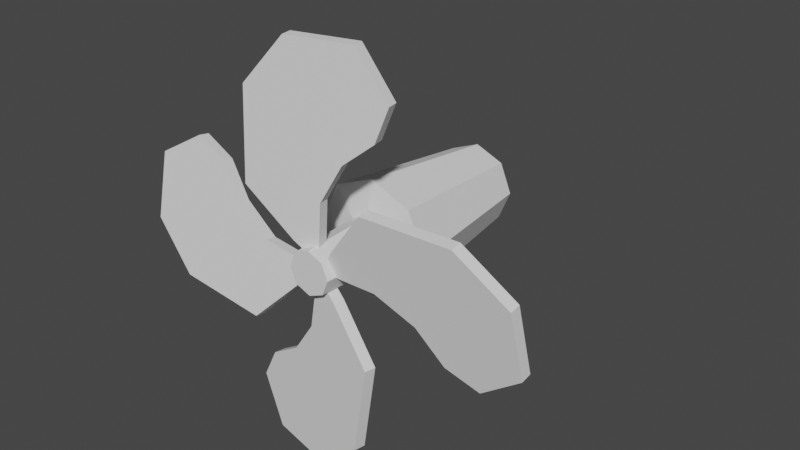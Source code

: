 # Source: Fan1.blend  (saved by Blender 3.3.6; exported with 4.5.12 LTS)
import bpy
from mathutils import Matrix  # noqa: F401  (used for matrix-valued properties, if any)

bpy.ops.wm.read_factory_settings(use_empty=True)
scene = bpy.context.scene
scene.name = 'Scene'

# ---- collections
col_collection = bpy.data.collections.new('Collection'); scene.collection.children.link(col_collection)

# ---- materials (node trees are filled in below, after node groups)
mat_tablefan_miyaharu_initialshadinggroup4 = bpy.data.materials.new('tablefan_miyaharu_initialShadingGroup4')
mat_tablefan_miyaharu_initialshadinggroup4.use_transparent_shadow = False
mat_tablefan_miyaharu_initialshadinggroup4.roughness = 1.0
mat_tablefan_miyaharu_initialshadinggroup4_001 = bpy.data.materials.new('tablefan_miyaharu_initialShadingGroup4.001')
mat_tablefan_miyaharu_initialshadinggroup4_001.use_transparent_shadow = False
mat_tablefan_miyaharu_initialshadinggroup4_001.roughness = 1.0

# ---- material node trees
mat_tablefan_miyaharu_initialshadinggroup4.use_nodes = True; mat_tablefan_miyaharu_initialshadinggroup4.node_tree.nodes.clear()
_N = mat_tablefan_miyaharu_initialshadinggroup4.node_tree.nodes; _L = mat_tablefan_miyaharu_initialshadinggroup4.node_tree.links
n0 = _N.new('ShaderNodeBsdfPrincipled'); n0.name = 'Principled BSDF'; n0.location = (1200, 0)
n0.distribution = 'GGX'
n0.subsurface_method = 'RANDOM_WALK_SKIN'
n0.inputs[2].default_value = 1.0
n0.inputs[3].default_value = 1.45
n0.inputs[13].default_value = 0.0
n0.inputs[27].default_value = (0.0, 0.0, 0.0, 1.0)
n0.inputs[28].default_value = 1.0
n1 = _N.new('ShaderNodeOutputMaterial'); n1.name = 'Material Output'; n1.location = (1500, 0)
_L.new(n0.outputs[0], n1.inputs[0])
n1.is_active_output = True
mat_tablefan_miyaharu_initialshadinggroup4_001.use_nodes = True; mat_tablefan_miyaharu_initialshadinggroup4_001.node_tree.nodes.clear()
_N = mat_tablefan_miyaharu_initialshadinggroup4_001.node_tree.nodes; _L = mat_tablefan_miyaharu_initialshadinggroup4_001.node_tree.links
n0 = _N.new('ShaderNodeBsdfPrincipled'); n0.name = 'Principled BSDF'; n0.location = (1200, 0)
n0.distribution = 'GGX'
n0.subsurface_method = 'RANDOM_WALK_SKIN'
n0.inputs[2].default_value = 1.0
n0.inputs[3].default_value = 1.45
n0.inputs[13].default_value = 0.0
n0.inputs[27].default_value = (0.0, 0.0, 0.0, 1.0)
n0.inputs[28].default_value = 1.0
n1 = _N.new('ShaderNodeOutputMaterial'); n1.name = 'Material Output'; n1.location = (1500, 0)
_L.new(n0.outputs[0], n1.inputs[0])
n1.is_active_output = True

# ---- world
world_world = bpy.data.worlds.new('World'); scene.world = world_world
world_world.use_nodes = True; world_world.node_tree.nodes.clear()
_N = world_world.node_tree.nodes; _L = world_world.node_tree.links
n0 = _N.new('ShaderNodeOutputWorld'); n0.name = 'World Output'; n0.location = (300, 300)
n1 = _N.new('ShaderNodeBackground'); n1.name = 'Background'; n1.location = (10, 300)
n1.inputs[0].default_value = (0.05088, 0.05088, 0.05088, 1.0)
_L.new(n1.outputs[0], n0.inputs[0])
n0.is_active_output = True
world_world.color = (0.05088, 0.05088, 0.05088)
world_world.use_sun_shadow = False
world_world.sun_shadow_jitter_overblur = 0.0

# ---- meshes
me_tablefan_miyaharu = bpy.data.meshes.new('tablefan_miyaharu')
me_tablefan_miyaharu.from_pydata([(0.6941, 1.07, 0.403), (0.4927, 1.556, 0.403), (0.4927, 0.5836, 0.403), (0.006453, 0.3822, 0.403), (-0.4798, 0.5836, 0.403), (-0.6812, 1.07, 0.403), (-0.4798, 1.556, 0.403), (0.006453, 1.758, 0.403), (0.4827, 1.07, -1.424), (0.3432, 1.407, -1.424), (0.3432, 0.7332, -1.424), (0.006453, 0.5937, -1.424), (-0.3303, 0.7332, -1.424), (-0.4698, 1.07, -1.424), (-0.3303, 1.407, -1.424), (0.006453, 1.546, -1.424), (0.2114, 1.275, 0.4748), (0.006454, 1.36, 0.4748), (-0.1985, 1.275, 0.4748), (-0.2833, 1.07, 0.4748), (-0.1985, 0.865, 0.4748), (0.006454, 0.7801, 0.4748), (0.2114, 0.865, 0.4748), (0.2962, 1.07, 0.4748), (0.1853, 1.249, 1.356), (0.006454, 1.323, 1.356), (-0.1724, 1.249, 1.356), (-0.2464, 1.07, 1.356), (-0.1724, 0.8911, 1.356), (0.006454, 0.817, 1.356), (0.1853, 0.8911, 1.356), (0.2593, 1.07, 1.356), (0.1039, 1.177, -0.9119), (-0.07811, 1.177, -0.9119), (-0.1691, 1.177, -0.7543), (-0.07811, 1.177, -0.5967), (0.1039, 1.177, -0.5967), (0.1948, 1.177, -0.7543), (-0.7724, 2.88, 1.245), (-0.2955, 3.437, 1.161), (0.4656, 3.457, 1.027), (0.8106, 2.942, 0.9659), (-1.832, 0.3993, 1.373), (0.6047, -0.81, 1.245)], [(38, 39), (39, 40), (40, 41)], [(9, 8, 10, 11, 12, 13, 14, 15), (1, 0, 8, 9), (0, 2, 10, 8), (2, 3, 11, 10), (3, 4, 12, 11), (4, 5, 13, 12), (5, 6, 14, 13), (6, 7, 15, 14), (7, 1, 9, 15), (1, 7, 17, 16), (7, 6, 18, 17), (6, 5, 19, 18), (5, 4, 20, 19), (4, 3, 21, 20), (3, 2, 22, 21), (2, 0, 23, 22), (0, 1, 16, 23), (32, 33, 34, 35, 36, 37), (17, 25, 24, 16), (24, 31, 23, 16), (31, 30, 22, 23), (30, 29, 21, 22), (18, 26, 25, 17), (19, 27, 26, 18), (20, 28, 27, 19), (21, 29, 28, 20), (24, 25, 26, 27, 28, 29, 30, 31)])
_uv = me_tablefan_miyaharu.uv_layers.new(name='UVMap')
_uv.uv.foreach_set('vector', [0.6105, 0.04577, 0.6562, 0.1562, 0.6105, 0.2667, 0.5, 0.3125, 0.3895, 0.2667, 0.3438, 0.1562, 0.3895, 0.04577, 0.5, 0.0, 0.6105, 0.04577, 0.6562, 0.1562, 0.6562, 0.1562, 0.6105, 0.04577, 0.6562, 0.1562, 0.6105, 0.2667, 0.6105, 0.2667, 0.6562, 0.1562, 0.6105, 0.2667, 0.5, 0.3125, 0.5, 0.3125, 0.6105, 0.2667, 0.5, 0.3125, 0.3895, 0.2667, 0.3895, 0.2667, 0.5, 0.3125, 0.3895, 0.2667, 0.3438, 0.1562, 0.3438, 0.1562, 0.3895, 0.2667, 0.3438, 0.1562, 0.3895, 0.04577, 0.3895, 0.04577, 0.3438, 0.1562, 0.3895, 0.04577, 0.5, 0.0, 0.5, 0.0, 0.3895, 0.04577, 0.5, 0.0, 0.6105, 0.04577, 0.6105, 0.04577, 0.5, 0.0, 0.6105, 0.04577, 0.5, 0.0, 0.5, 0.0, 0.6105, 0.04577, 0.5, 0.0, 0.3895, 0.04577, 0.3895, 0.04577, 0.5, 0.0, 0.3895, 0.04577, 0.3438, 0.1562, 0.3438, 0.1562, 0.3895, 0.04577, 0.3438, 0.1562, 0.3895, 0.2667, 0.3895, 0.2667, 0.3438, 0.1562, 0.3895, 0.2667, 0.5, 0.3125, 0.5, 0.3125, 0.3895, 0.2667, 0.5, 0.3125, 0.6105, 0.2667, 0.6105, 0.2667, 0.5, 0.3125, 0.6105, 0.2667, 0.6562, 0.1562, 0.6562, 0.1562, 0.6105, 0.2667, 0.6562, 0.1562, 0.6105, 0.04577, 0.6105, 0.04577, 0.6562, 0.1562, 0.5781, 0.9791, 0.4219, 0.9791, 0.3438, 0.8438, 0.4219, 0.7084, 0.5781, 0.7084, 0.6562, 0.8438, 0.5, 0.0, 0.0, 0.0, 0.0, 0.0, 0.6105, 0.04577, 0.0, 0.0, 0.0, 0.0, 0.6562, 0.1562, 0.6105, 0.04577, 0.0, 0.0, 0.0, 0.0, 0.6105, 0.2667, 0.6562, 0.1562, 0.0, 0.0, 0.0, 0.0, 0.5, 0.3125, 0.6105, 0.2667, 0.3895, 0.04577, 0.0, 0.0, 0.0, 0.0, 0.5, 0.0, 0.3438, 0.1562, 0.0, 0.0, 0.0, 0.0, 0.3895, 0.04577, 0.3895, 0.2667, 0.0, 0.0, 0.0, 0.0, 0.3438, 0.1562, 0.5, 0.3125, 0.0, 0.0, 0.0, 0.0, 0.3895, 0.2667, 0.0, 0.0, 0.0, 0.0, 0.0, 0.0, 0.0, 0.0, 0.0, 0.0, 0.0, 0.0, 0.0, 0.0, 0.0, 0.0])
me_tablefan_miyaharu.materials.append(mat_tablefan_miyaharu_initialshadinggroup4)
me_tablefan_miyaharu.update()
me_tablefan_miyaharu.normals_split_custom_set([tuple(v) for v in zip(*[iter([0.0, 0.0, -1.0, 0.0, 0.0, -1.0, 0.0, 0.0, -1.0, 0.0, 0.0, -1.0, 0.0, 0.0, -1.0, 0.0, 0.0, -1.0, 0.0, 0.0, -1.0, 0.0, 0.0, -1.0, 0.9186, 0.3805, -0.1063, 0.9186, 0.3805, -0.1063, 0.9186, 0.3805, -0.1063, 0.9186, 0.3805, -0.1063, 0.9186, -0.3805, -0.1063, 0.9186, -0.3805, -0.1063, 0.9186, -0.3805, -0.1063, 0.9186, -0.3805, -0.1063, 0.3805, -0.9186, -0.1063, 0.3805, -0.9186, -0.1063, 0.3805, -0.9186, -0.1063, 0.3805, -0.9186, -0.1063, -0.3805, -0.9186, -0.1063, -0.3805, -0.9186, -0.1063, -0.3805, -0.9186, -0.1063, -0.3805, -0.9186, -0.1063, -0.9186, -0.3805, -0.1063, -0.9186, -0.3805, -0.1063, -0.9186, -0.3805, -0.1063, -0.9186, -0.3805, -0.1063, -0.9186, 0.3805, -0.1063, -0.9186, 0.3805, -0.1063, -0.9186, 0.3805, -0.1063, -0.9186, 0.3805, -0.1063, -0.3805, 0.9186, -0.1063, -0.3805, 0.9186, -0.1063, -0.3805, 0.9186, -0.1063, -0.3805, 0.9186, -0.1063, 0.3805, 0.9186, -0.1063, 0.3805, 0.9186, -0.1063, 0.3805, 0.9186, -0.1063, 0.3805, 0.9186, -0.1063, 0.07335, 0.1771, 0.9815, 0.07335, 0.1771, 0.9815, 0.07335, 0.1771, 0.9815, 0.07335, 0.1771, 0.9815, -0.07335, 0.1771, 0.9815, -0.07335, 0.1771, 0.9815, -0.07335, 0.1771, 0.9815, -0.07335, 0.1771, 0.9815, -0.1771, 0.07335, 0.9815, -0.1771, 0.07335, 0.9815, -0.1771, 0.07335, 0.9815, -0.1771, 0.07335, 0.9815, -0.1771, -0.07335, 0.9815, -0.1771, -0.07335, 0.9815, -0.1771, -0.07335, 0.9815, -0.1771, -0.07335, 0.9815, -0.07335, -0.1771, 0.9815, -0.07335, -0.1771, 0.9815, -0.07335, -0.1771, 0.9815, -0.07335, -0.1771, 0.9815, 0.07335, -0.1771, 0.9815, 0.07335, -0.1771, 0.9815, 0.07335, -0.1771, 0.9815, 0.07335, -0.1771, 0.9815, 0.1771, -0.07335, 0.9815, 0.1771, -0.07335, 0.9815, 0.1771, -0.07335, 0.9815, 0.1771, -0.07335, 0.9815, 0.1771, 0.07335, 0.9815, 0.1771, 0.07335, 0.9815, 0.1771, 0.07335, 0.9815, 0.1771, 0.07335, 0.9815, 0.0, 1.0, 8.661e-08, 0.0, 1.0, 8.661e-08, 0.0, 1.0, 8.661e-08, 0.0, 1.0, 8.661e-08, 0.0, 1.0, 8.661e-08, 0.0, 1.0, 8.661e-08, 0.3824, 0.9232, 0.03868, 0.3824, 0.9232, 0.03868, 0.3824, 0.9232, 0.03868, 0.3824, 0.9232, 0.03868, 0.9232, 0.3824, 0.03868, 0.9232, 0.3824, 0.03868, 0.9232, 0.3824, 0.03868, 0.9232, 0.3824, 0.03868, 0.9232, -0.3824, 0.03868, 0.9232, -0.3824, 0.03868, 0.9232, -0.3824, 0.03868, 0.9232, -0.3824, 0.03868, 0.3824, -0.9232, 0.03868, 0.3824, -0.9232, 0.03868, 0.3824, -0.9232, 0.03868, 0.3824, -0.9232, 0.03868, -0.3824, 0.9232, 0.03868, -0.3824, 0.9232, 0.03868, -0.3824, 0.9232, 0.03868, -0.3824, 0.9232, 0.03868, -0.9232, 0.3824, 0.03868, -0.9232, 0.3824, 0.03868, -0.9232, 0.3824, 0.03868, -0.9232, 0.3824, 0.03868, -0.9232, -0.3824, 0.03868, -0.9232, -0.3824, 0.03868, -0.9232, -0.3824, 0.03868, -0.9232, -0.3824, 0.03868, -0.3824, -0.9232, 0.03868, -0.3824, -0.9232, 0.03868, -0.3824, -0.9232, 0.03868, -0.3824, -0.9232, 0.03868, 8.238e-08, 0.0, 1.0, 8.238e-08, 0.0, 1.0, 8.238e-08, 0.0, 1.0, 8.238e-08, 0.0, 1.0, 8.238e-08, 0.0, 1.0, 8.238e-08, 0.0, 1.0, 8.238e-08, 0.0, 1.0, 8.238e-08, 0.0, 1.0])] * 3)])
me_tablefan_miyaharu_001 = bpy.data.meshes.new('tablefan_miyaharu.001')
me_tablefan_miyaharu_001.from_pydata([(0.2644, 0.2682, -0.02508), (0.7236, 0.8461, 0.07154), (1.363, 0.8558, 0.06617), (1.786, 0.8621, 0.0626), (2.371, 0.4211, -0.0215), (2.44, -0.3372, -0.1557), (1.947, -0.7139, -0.2165), (1.547, -0.5866, -0.1897), (1.23, -0.2443, -0.1369), (0.7681, -0.0255, -0.08234), (0.09712, -0.02704, -0.07518), (0.09853, -0.04952, 0.05257), (0.2658, 0.2457, 0.1027), (0.7695, -0.04798, 0.04541), (1.231, -0.2668, -0.00917), (1.548, -0.609, -0.06194), (1.949, -0.7364, -0.08878), (2.441, -0.3597, -0.02795), (2.373, 0.3986, 0.1062), (1.787, 0.8396, 0.1903), (1.365, 0.8334, 0.1939), (0.725, 0.8236, 0.1993), (-0.2538, 0.216, -0.02508), (-0.8018, 0.7106, 0.07154), (-0.7713, 1.349, 0.06617), (-0.751, 1.772, 0.0626), (-0.2741, 2.328, -0.0215), (0.487, 2.349, -0.1557), (0.832, 1.834, -0.2165), (0.6798, 1.442, -0.1897), (0.3183, 1.148, -0.1369), (0.07093, 0.7003, -0.08234), (0.03034, 0.03053, -0.07518), (0.05287, 0.03053, 0.05257), (-0.2313, 0.216, 0.1027), (0.09346, 0.7003, 0.04541), (0.3408, 1.148, -0.00917), (0.7023, 1.442, -0.06194), (0.8545, 1.834, -0.08878), (0.5095, 2.349, -0.02795), (-0.2516, 2.328, 0.1063), (-0.7285, 1.772, 0.1903), (-0.7488, 1.349, 0.1939), (-0.7792, 0.7106, 0.1993), (-0.2289, -0.3282, -0.02508), (-0.7554, -0.8456, 0.07154), (-1.391, -0.777, 0.06617), (-1.812, -0.7315, 0.0626), (-2.339, -0.2221, -0.0215), (-2.314, 0.5389, -0.1557), (-1.779, 0.8524, -0.2165), (-1.397, 0.677, -0.1897), (-1.125, 0.2986, -0.1369), (-0.6929, 0.02488, -0.08234), (-0.02679, -0.05572, -0.07518), (-0.02544, -0.03323, 0.05257), (-0.2276, -0.3058, 0.1027), (-0.6916, 0.04737, 0.04541), (-1.123, 0.3211, -0.00917), (-1.396, 0.6995, -0.06194), (-1.777, 0.8749, -0.08878), (-2.312, 0.5613, -0.02795), (-2.337, -0.1996, 0.1063), (-1.81, -0.709, 0.1903), (-1.39, -0.7545, 0.1939), (-0.7541, -0.8231, 0.1993), (0.3071, -0.3163, -0.02508), (0.7959, -0.8694, 0.07154), (0.6938, -1.501, 0.06617), (0.6261, -1.918, 0.0626), (0.08954, -2.417, -0.0215), (-0.669, -2.352, -0.1557), (-0.9538, -1.802, -0.2165), (-0.7585, -1.43, -0.1897), (-0.3662, -1.178, -0.1369), (-0.07004, -0.7609, -0.08234), (0.04568, -0.1, -0.07518), (0.0233, -0.09746, 0.05257), (0.2847, -0.3137, 0.1027), (-0.09242, -0.7584, 0.04541), (-0.3886, -1.175, -0.00917), (-0.7809, -1.427, -0.06194), (-0.9762, -1.799, -0.08878), (-0.6914, -2.35, -0.02795), (0.06716, -2.415, 0.1062), (0.6037, -1.916, 0.1903), (0.6714, -1.498, 0.1939), (0.7736, -0.8669, 0.1993)], [], [(12, 11, 13, 14, 15, 16, 17, 18, 19, 20, 21), (0, 1, 2, 3, 4, 5, 6, 7, 8, 9, 10), (0, 10, 11, 12), (10, 9, 13, 11), (9, 8, 14, 13), (8, 7, 15, 14), (7, 6, 16, 15), (6, 5, 17, 16), (5, 4, 18, 17), (4, 3, 19, 18), (3, 2, 20, 19), (2, 1, 21, 20), (1, 0, 12, 21), (34, 33, 35, 36, 37, 38, 39, 40, 41, 42, 43), (22, 23, 24, 25, 26, 27, 28, 29, 30, 31, 32), (22, 32, 33, 34), (32, 31, 35, 33), (31, 30, 36, 35), (30, 29, 37, 36), (29, 28, 38, 37), (28, 27, 39, 38), (27, 26, 40, 39), (26, 25, 41, 40), (25, 24, 42, 41), (24, 23, 43, 42), (23, 22, 34, 43), (56, 55, 57, 58, 59, 60, 61, 62, 63, 64, 65), (44, 45, 46, 47, 48, 49, 50, 51, 52, 53, 54), (44, 54, 55, 56), (54, 53, 57, 55), (53, 52, 58, 57), (52, 51, 59, 58), (51, 50, 60, 59), (50, 49, 61, 60), (49, 48, 62, 61), (48, 47, 63, 62), (47, 46, 64, 63), (46, 45, 65, 64), (45, 44, 56, 65), (78, 77, 79, 80, 81, 82, 83, 84, 85, 86, 87), (66, 67, 68, 69, 70, 71, 72, 73, 74, 75, 76), (66, 76, 77, 78), (76, 75, 79, 77), (75, 74, 80, 79), (74, 73, 81, 80), (73, 72, 82, 81), (72, 71, 83, 82), (71, 70, 84, 83), (70, 69, 85, 84), (69, 68, 86, 85), (68, 67, 87, 86), (67, 66, 78, 87)])
_uv = me_tablefan_miyaharu_001.uv_layers.new(name='UVMap')
_uv.uv.foreach_set('vector', [0.1618, 0.0, 0.0, 0.02534, 0.1978, 0.2775, 0.3163, 0.5145, 0.2125, 0.7385, 0.2816, 0.9273, 0.5701, 1.0, 0.8394, 0.7474, 0.8357, 0.3952, 0.709, 0.2378, 0.5174, 0.0, 0.1618, 0.0, 0.5174, 0.0, 0.709, 0.2378, 0.8357, 0.3952, 0.8394, 0.7474, 0.5701, 1.0, 0.2816, 0.9273, 0.2125, 0.7385, 0.3163, 0.5145, 0.1978, 0.2775, 0.0, 0.02534, 0.1618, 0.0, 0.0, 0.02534, 0.0, 0.02534, 0.1618, 0.0, 0.0, 0.02534, 0.1978, 0.2775, 0.1978, 0.2775, 0.0, 0.02534, 0.1978, 0.2775, 0.3163, 0.5145, 0.3163, 0.5145, 0.1978, 0.2775, 0.3163, 0.5145, 0.2125, 0.7385, 0.2125, 0.7385, 0.3163, 0.5145, 0.2125, 0.7385, 0.2816, 0.9273, 0.2816, 0.9273, 0.2125, 0.7385, 0.2816, 0.9273, 0.5701, 1.0, 0.5701, 1.0, 0.2816, 0.9273, 0.5701, 1.0, 0.8394, 0.7474, 0.8394, 0.7474, 0.5701, 1.0, 0.8394, 0.7474, 0.8357, 0.3952, 0.8357, 0.3952, 0.8394, 0.7474, 0.8357, 0.3952, 0.709, 0.2378, 0.709, 0.2378, 0.8357, 0.3952, 0.709, 0.2378, 0.5174, 0.0, 0.5174, 0.0, 0.709, 0.2378, 0.5174, 0.0, 0.1618, 0.0, 0.1618, 0.0, 0.5174, 0.0, 0.1618, 0.0, 0.0, 0.02534, 0.1978, 0.2775, 0.3163, 0.5145, 0.2125, 0.7385, 0.2816, 0.9273, 0.5701, 1.0, 0.8394, 0.7474, 0.8357, 0.3952, 0.709, 0.2378, 0.5174, 0.0, 0.1618, 0.0, 0.5174, 0.0, 0.709, 0.2378, 0.8357, 0.3952, 0.8394, 0.7474, 0.5701, 1.0, 0.2816, 0.9273, 0.2125, 0.7385, 0.3163, 0.5145, 0.1978, 0.2775, 0.0, 0.02534, 0.1618, 0.0, 0.0, 0.02534, 0.0, 0.02534, 0.1618, 0.0, 0.0, 0.02534, 0.1978, 0.2775, 0.1978, 0.2775, 0.0, 0.02534, 0.1978, 0.2775, 0.3163, 0.5145, 0.3163, 0.5145, 0.1978, 0.2775, 0.3163, 0.5145, 0.2125, 0.7385, 0.2125, 0.7385, 0.3163, 0.5145, 0.2125, 0.7385, 0.2816, 0.9273, 0.2816, 0.9273, 0.2125, 0.7385, 0.2816, 0.9273, 0.5701, 1.0, 0.5701, 1.0, 0.2816, 0.9273, 0.5701, 1.0, 0.8394, 0.7474, 0.8394, 0.7474, 0.5701, 1.0, 0.8394, 0.7474, 0.8357, 0.3952, 0.8357, 0.3952, 0.8394, 0.7474, 0.8357, 0.3952, 0.709, 0.2378, 0.709, 0.2378, 0.8357, 0.3952, 0.709, 0.2378, 0.5174, 0.0, 0.5174, 0.0, 0.709, 0.2378, 0.5174, 0.0, 0.1618, 0.0, 0.1618, 0.0, 0.5174, 0.0, 0.1618, 0.0, 0.0, 0.02534, 0.1978, 0.2775, 0.3163, 0.5145, 0.2125, 0.7385, 0.2816, 0.9273, 0.5701, 1.0, 0.8394, 0.7474, 0.8357, 0.3952, 0.709, 0.2378, 0.5174, 0.0, 0.1618, 0.0, 0.5174, 0.0, 0.709, 0.2378, 0.8357, 0.3952, 0.8394, 0.7474, 0.5701, 1.0, 0.2816, 0.9273, 0.2125, 0.7385, 0.3163, 0.5145, 0.1978, 0.2775, 0.0, 0.02534, 0.1618, 0.0, 0.0, 0.02534, 0.0, 0.02534, 0.1618, 0.0, 0.0, 0.02534, 0.1978, 0.2775, 0.1978, 0.2775, 0.0, 0.02534, 0.1978, 0.2775, 0.3163, 0.5145, 0.3163, 0.5145, 0.1978, 0.2775, 0.3163, 0.5145, 0.2125, 0.7385, 0.2125, 0.7385, 0.3163, 0.5145, 0.2125, 0.7385, 0.2816, 0.9273, 0.2816, 0.9273, 0.2125, 0.7385, 0.2816, 0.9273, 0.5701, 1.0, 0.5701, 1.0, 0.2816, 0.9273, 0.5701, 1.0, 0.8394, 0.7474, 0.8394, 0.7474, 0.5701, 1.0, 0.8394, 0.7474, 0.8357, 0.3952, 0.8357, 0.3952, 0.8394, 0.7474, 0.8357, 0.3952, 0.709, 0.2378, 0.709, 0.2378, 0.8357, 0.3952, 0.709, 0.2378, 0.5174, 0.0, 0.5174, 0.0, 0.709, 0.2378, 0.5174, 0.0, 0.1618, 0.0, 0.1618, 0.0, 0.5174, 0.0, 0.1618, 0.0, 0.0, 0.02534, 0.1978, 0.2775, 0.3163, 0.5145, 0.2125, 0.7385, 0.2816, 0.9273, 0.5701, 1.0, 0.8394, 0.7474, 0.8357, 0.3952, 0.709, 0.2378, 0.5174, 0.0, 0.1618, 0.0, 0.5174, 0.0, 0.709, 0.2378, 0.8357, 0.3952, 0.8394, 0.7474, 0.5701, 1.0, 0.2816, 0.9273, 0.2125, 0.7385, 0.3163, 0.5145, 0.1978, 0.2775, 0.0, 0.02534, 0.1618, 0.0, 0.0, 0.02534, 0.0, 0.02534, 0.1618, 0.0, 0.0, 0.02534, 0.1978, 0.2775, 0.1978, 0.2775, 0.0, 0.02534, 0.1978, 0.2775, 0.3163, 0.5145, 0.3163, 0.5145, 0.1978, 0.2775, 0.3163, 0.5145, 0.2125, 0.7385, 0.2125, 0.7385, 0.3163, 0.5145, 0.2125, 0.7385, 0.2816, 0.9273, 0.2816, 0.9273, 0.2125, 0.7385, 0.2816, 0.9273, 0.5701, 1.0, 0.5701, 1.0, 0.2816, 0.9273, 0.5701, 1.0, 0.8394, 0.7474, 0.8394, 0.7474, 0.5701, 1.0, 0.8394, 0.7474, 0.8357, 0.3952, 0.8357, 0.3952, 0.8394, 0.7474, 0.8357, 0.3952, 0.709, 0.2378, 0.709, 0.2378, 0.8357, 0.3952, 0.709, 0.2378, 0.5174, 0.0, 0.5174, 0.0, 0.709, 0.2378, 0.5174, 0.0, 0.1618, 0.0, 0.1618, 0.0, 0.5174, 0.0])
me_tablefan_miyaharu_001.materials.append(mat_tablefan_miyaharu_initialshadinggroup4_001)
me_tablefan_miyaharu_001.update()
me_tablefan_miyaharu_001.normals_split_custom_set([tuple(v) for v in zip(*[iter([0.00958, -0.1751, 0.9845, 0.00958, -0.1751, 0.9845, 0.00958, -0.1751, 0.9845, 0.00958, -0.1751, 0.9845, 0.00958, -0.1751, 0.9845, 0.00958, -0.1751, 0.9845, 0.00958, -0.1751, 0.9845, 0.00958, -0.1751, 0.9845, 0.00958, -0.1751, 0.9845, 0.00958, -0.1751, 0.9845, 0.00958, -0.1751, 0.9845, -0.009579, 0.1751, -0.9845, -0.009579, 0.1751, -0.9845, -0.009579, 0.1751, -0.9845, -0.009579, 0.1751, -0.9845, -0.009579, 0.1751, -0.9845, -0.009579, 0.1751, -0.9845, -0.009579, 0.1751, -0.9845, -0.009579, 0.1751, -0.9845, -0.009579, 0.1751, -0.9845, -0.009579, 0.1751, -0.9845, -0.009579, 0.1751, -0.9845, -0.873, 0.4787, 0.0939, -0.873, 0.4787, 0.0939, -0.873, 0.4787, 0.0939, -0.873, 0.4787, 0.0939, 0.0004189, -0.9849, -0.1733, 0.0004189, -0.9849, -0.1733, 0.0004189, -0.9849, -0.1733, 0.0004189, -0.9849, -0.1733, -0.4377, -0.8863, -0.1511, -0.4377, -0.8863, -0.1511, -0.4377, -0.8863, -0.1511, -0.4377, -0.8863, -0.1511, -0.7379, -0.666, -0.109, -0.7379, -0.666, -0.109, -0.7379, -0.666, -0.109, -0.7379, -0.666, -0.109, -0.3089, -0.9373, -0.1615, -0.3089, -0.9373, -0.1615, -0.3089, -0.9373, -0.1615, -0.3089, -0.9373, -0.1615, 0.6123, -0.7774, -0.1436, 0.6123, -0.7774, -0.1436, 0.6123, -0.7774, -0.1436, 0.6123, -0.7774, -0.1436, 0.996, 0.08897, 0.004624, 0.996, 0.08897, 0.004624, 0.996, 0.08897, 0.004624, 0.996, 0.08897, 0.004624, 0.6086, 0.7826, 0.131, 0.6086, 0.7826, 0.131, 0.6086, 0.7826, 0.131, 0.6086, 0.7826, 0.131, -0.01314, 0.9848, 0.1734, -0.01314, 0.9848, 0.1734, -0.01314, 0.9848, 0.1734, -0.01314, 0.9848, 0.1734, -0.01353, 0.9847, 0.1734, -0.01353, 0.9847, 0.1734, -0.01353, 0.9847, 0.1734, -0.01353, 0.9847, 0.1734, -0.787, 0.606, 0.1154, -0.787, 0.606, 0.1154, -0.787, 0.606, 0.1154, -0.787, 0.606, 0.1154, 0.1753, -0.001433, 0.9845, 0.1753, -0.001433, 0.9845, 0.1753, -0.001433, 0.9845, 0.1753, -0.001433, 0.9845, 0.1753, -0.001433, 0.9845, 0.1753, -0.001433, 0.9845, 0.1753, -0.001433, 0.9845, 0.1753, -0.001433, 0.9845, 0.1753, -0.001433, 0.9845, 0.1753, -0.001433, 0.9845, 0.1753, -0.001433, 0.9845, -0.1753, 0.001433, -0.9845, -0.1753, 0.001433, -0.9845, -0.1753, 0.001433, -0.9845, -0.1753, 0.001433, -0.9845, -0.1753, 0.001433, -0.9845, -0.1753, 0.001433, -0.9845, -0.1753, 0.001433, -0.9845, -0.1753, 0.001433, -0.9845, -0.1753, 0.001433, -0.9845, -0.1753, 0.001433, -0.9845, -0.1753, 0.001433, -0.9845, -0.5325, -0.8412, 0.0939, -0.5325, -0.8412, 0.0939, -0.5325, -0.8412, 0.0939, -0.5325, -0.8412, 0.0939, 0.9829, -0.06142, -0.1733, 0.9829, -0.06142, -0.1733, 0.9829, -0.06142, -0.1733, 0.9829, -0.06142, -0.1733, 0.8571, -0.4925, -0.1511, 0.8571, -0.4925, -0.1511, 0.8571, -0.4925, -0.1511, 0.8571, -0.4925, -0.1511, 0.6184, -0.7783, -0.109, 0.6184, -0.7783, -0.109, 0.6184, -0.7783, -0.109, 0.6184, -0.7783, -0.109, 0.916, -0.3672, -0.1615, 0.916, -0.3672, -0.1615, 0.916, -0.3672, -0.1615, 0.916, -0.3672, -0.1615, 0.8144, 0.5623, -0.1436, 0.8144, 0.5623, -0.1436, 0.8144, 0.5623, -0.1436, 0.8144, 0.5623, -0.1436, -0.02625, 0.9996, 0.00463, -0.02625, 0.9996, 0.00463, -0.02625, 0.9996, 0.00463, -0.02625, 0.9996, 0.00463, -0.7428, 0.6565, 0.131, -0.7428, 0.6565, 0.131, -0.7428, 0.6565, 0.131, -0.7428, 0.6565, 0.131, -0.9836, 0.04872, 0.1734, -0.9836, 0.04872, 0.1734, -0.9836, 0.04872, 0.1734, -0.9836, 0.04872, 0.1734, -0.9837, 0.04833, 0.1734, -0.9837, 0.04833, 0.1734, -0.9837, 0.04833, 0.1734, -0.9837, 0.04833, 0.1734, -0.6543, -0.7474, 0.1154, -0.6543, -0.7474, 0.1154, -0.6543, -0.7474, 0.1154, -0.6543, -0.7474, 0.1154, 0.01192, 0.1749, 0.9845, 0.01192, 0.1749, 0.9845, 0.01192, 0.1749, 0.9845, 0.01192, 0.1749, 0.9845, 0.01192, 0.1749, 0.9845, 0.01192, 0.1749, 0.9845, 0.01192, 0.1749, 0.9845, 0.01192, 0.1749, 0.9845, 0.01192, 0.1749, 0.9845, 0.01192, 0.1749, 0.9845, 0.01192, 0.1749, 0.9845, -0.01192, -0.1749, -0.9845, -0.01192, -0.1749, -0.9845, -0.01192, -0.1749, -0.9845, -0.01192, -0.1749, -0.9845, -0.01192, -0.1749, -0.9845, -0.01192, -0.1749, -0.9845, -0.01192, -0.1749, -0.9845, -0.01192, -0.1749, -0.9845, -0.01192, -0.1749, -0.9845, -0.01192, -0.1749, -0.9845, -0.01192, -0.1749, -0.9845, 0.8078, -0.5819, 0.09391, 0.8078, -0.5819, 0.09391, 0.8078, -0.5819, 0.09391, 0.8078, -0.5819, 0.09391, 0.1201, 0.9775, -0.1733, 0.1201, 0.9775, -0.1733, 0.1201, 0.9775, -0.1733, 0.1201, 0.9775, -0.1733, 0.5429, 0.8261, -0.1511, 0.5429, 0.8261, -0.1511, 0.5429, 0.8261, -0.1511, 0.5429, 0.8261, -0.1511, 0.8139, 0.5707, -0.109, 0.8139, 0.5707, -0.109, 0.8139, 0.5707, -0.109, 0.8139, 0.5707, -0.109, 0.4213, 0.8924, -0.1615, 0.4213, 0.8924, -0.1615, 0.4213, 0.8924, -0.1615, 0.4213, 0.8924, -0.1615, -0.5126, 0.8466, -0.1436, -0.5126, 0.8466, -0.1436, -0.5126, 0.8466, -0.1436, -0.5126, 0.8466, -0.1436, -0.9994, 0.03362, 0.004631, -0.9994, 0.03362, 0.004631, -0.9994, 0.03362, 0.004631, -0.9994, 0.03362, 0.004631, -0.6998, -0.7022, 0.131, -0.6998, -0.7022, 0.131, -0.6998, -0.7022, 0.131, -0.6998, -0.7022, 0.131, -0.1075, -0.979, 0.1734, -0.1075, -0.979, 0.1734, -0.1075, -0.979, 0.1734, -0.1075, -0.979, 0.1734, -0.1071, -0.979, 0.1734, -0.1071, -0.979, 0.1734, -0.1071, -0.979, 0.1734, -0.1071, -0.979, 0.1734, 0.7069, -0.6978, 0.1154, 0.7069, -0.6978, 0.1154, 0.7069, -0.6978, 0.1154, 0.7069, -0.6978, 0.1154, -0.1741, 0.02116, 0.9845, -0.1741, 0.02116, 0.9845, -0.1741, 0.02116, 0.9845, -0.1741, 0.02116, 0.9845, -0.1741, 0.02116, 0.9845, -0.1741, 0.02116, 0.9845, -0.1741, 0.02116, 0.9845, -0.1741, 0.02116, 0.9845, -0.1741, 0.02116, 0.9845, -0.1741, 0.02116, 0.9845, -0.1741, 0.02116, 0.9845, 0.1741, -0.02116, -0.9845, 0.1741, -0.02116, -0.9845, 0.1741, -0.02116, -0.9845, 0.1741, -0.02116, -0.9845, 0.1741, -0.02116, -0.9845, 0.1741, -0.02116, -0.9845, 0.1741, -0.02116, -0.9845, 0.1741, -0.02116, -0.9845, 0.1741, -0.02116, -0.9845, 0.1741, -0.02116, -0.9845, 0.1741, -0.02116, -0.9845, 0.6238, 0.7759, 0.0939, 0.6238, 0.7759, 0.0939, 0.6238, 0.7759, 0.0939, 0.6238, 0.7759, 0.0939, -0.9698, 0.1717, -0.1733, -0.9698, 0.1717, -0.1733, -0.9698, 0.1717, -0.1733, -0.9698, 0.1717, -0.1733, -0.7962, 0.5858, -0.1511, -0.7962, 0.5858, -0.1511, -0.7962, 0.5858, -0.1511, -0.7962, 0.5858, -0.1511, -0.5268, 0.8429, -0.109, -0.5268, 0.8429, -0.109, -0.5268, 0.8429, -0.109, -0.5268, 0.8429, -0.109, -0.8689, 0.4679, -0.1615, -0.8689, 0.4679, -0.1615, -0.8689, 0.4679, -0.1615, -0.8689, 0.4679, -0.1615, -0.8725, -0.4671, -0.1436, -0.8725, -0.4671, -0.1436, -0.8725, -0.4671, -0.1436, -0.8725, -0.4671, -0.1436, -0.08643, -0.9962, 0.004631, -0.08643, -0.9962, 0.004631, -0.08643, -0.9962, 0.004631, -0.08643, -0.9962, 0.004631, 0.6642, -0.736, 0.131, 0.6642, -0.736, 0.131, 0.6642, -0.736, 0.131, 0.6642, -0.736, 0.131, 0.9719, -0.1591, 0.1734, 0.9719, -0.1591, 0.1734, 0.9719, -0.1591, 0.1734, 0.9719, -0.1591, 0.1734, 0.972, -0.1587, 0.1734, 0.972, -0.1587, 0.1734, 0.972, -0.1587, 0.1734, 0.972, -0.1587, 0.1734, 0.7342, 0.669, 0.1154, 0.7342, 0.669, 0.1154, 0.7342, 0.669, 0.1154, 0.7342, 0.669, 0.1154])] * 3)])

# ---- objects
ob_korpus = bpy.data.objects.new('Korpus', me_tablefan_miyaharu)
ob_wahadlo = bpy.data.objects.new('Wahadlo', me_tablefan_miyaharu_001)

# ---- transforms, parenting, visibility, modifiers, constraints
ob_korpus.location = (0.0, 0.0, 0.0)
ob_korpus.rotation_euler = (1.571, -0.0, 0.0)
ob_wahadlo.location = (-0.02138, -1.182, 1.108)
ob_wahadlo.rotation_euler = (1.571, -0.0, 0.0)

# ---- collection membership
col_collection.objects.link(ob_korpus)
col_collection.objects.link(ob_wahadlo)

# ---- scene / render settings (as saved in the file)
scene.frame_start = 1; scene.frame_end = 250; scene.frame_set(1)
scene.render.engine = 'BLENDER_EEVEE_NEXT'
scene.cycles.sampling_pattern = 'TABULATED_SOBOL'
scene.cycles.use_light_tree = False
scene.view_settings.view_transform = 'Filmic'
bpy.context.view_layer.update()

# ---- added for rendering (the .blend has no active camera and no usable light): camera, sun
cam_auto = bpy.data.cameras.new('AutoCamera')
cam_auto.lens = 50.0
cam_auto.sensor_width = 36.0
cam_auto.clip_end = 1000.0
ob_auto_camera = bpy.data.objects.new('AutoCamera', cam_auto)
scene.collection.objects.link(ob_auto_camera)
ob_auto_camera.location = (6.79334, -8.09489, 6.48487)
ob_auto_camera.rotation_euler = (1.09748, -7.21219e-08, 0.694738)
scene.camera = ob_auto_camera
light_auto_sun = bpy.data.lights.new('AutoSun', 'SUN')
light_auto_sun.energy = 3.0
light_auto_sun.angle = 0.0523599
ob_auto_sun = bpy.data.objects.new('AutoSun', light_auto_sun)
scene.collection.objects.link(ob_auto_sun)
ob_auto_sun.rotation_euler = (0.872665, 0.174533, 0.523599)
bpy.context.view_layer.update()
